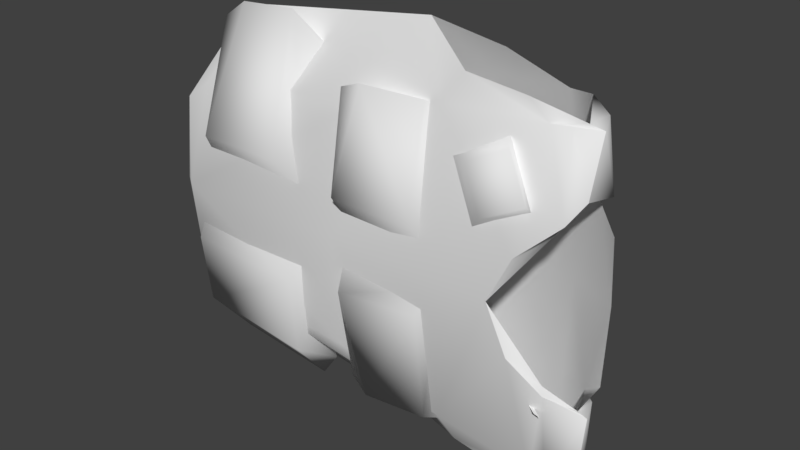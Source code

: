 # Source: vest.blend  (saved by Blender 2.93.20; exported with 4.5.12 LTS)
import bpy
from mathutils import Matrix  # noqa: F401  (used for matrix-valued properties, if any)

bpy.ops.wm.read_factory_settings(use_empty=True)
scene = bpy.context.scene
scene.name = 'Scene'

# ---- collections
col_collection_1 = bpy.data.collections.new('Collection 1'); scene.collection.children.link(col_collection_1)

# ---- materials (node trees are filled in below, after node groups)
mat_body_bmp = bpy.data.materials.new('body_bmp')
mat_body_bmp.alpha_threshold = 0.0
mat_body_bmp.use_transparent_shadow = False
mat_body_bmp.specular_color = (0.0, 0.0, 0.0)
mat_body_bmp.roughness = 0.5

# ---- material node trees

# ---- world
world_world = bpy.data.worlds.new('World'); scene.world = world_world
world_world.color = (0.05088, 0.05088, 0.05088)
world_world.use_sun_shadow = False
world_world.sun_shadow_jitter_overblur = 0.0
world_world.cycles.sampling_method = 'MANUAL'

# ---- meshes
me_vest_ms3d_m = bpy.data.meshes.new('vest.ms3d.m')
me_vest_ms3d_m.from_pydata([(1.741, 3.109, 8.704), (3.881, 0.8433, 6.684), (-7.025, 3.12, 7.504), (-7.839, 0.9083, 4.614), (-0.7037, 0.762, 5.074), (-8.47, 0.1645, 0.3038), (-0.7146, 0.342, 0.3239), (-0.7537, 0.75, -4.696), (4.049, 0.8173, -5.906), (-7.82, 0.9056, -4.406), (-7.025, 3.116, -6.946), (-8.005, 3.04, -6.056), (-7.182, 4.452, -4.856), (-7.832, 4.884, -2.086), (-7.031, 5.44, 0.3439), (-7.822, 4.884, 2.754), (7.251, 0.9576, -7.068), (4.492, 1.407, -7.145), (8.312, 0.732, -6.311), (1.711, 3.117, -8.256), (3.896, 4.095, -6.616), (-2.662, 5.212, 0.3439), (-7.203, 4.336, 5.344), (-7.822, 4.884, 2.754), (-7.995, 3.052, 6.804), (9.186, 1.518, 7.067), (9.419, 2.309, 7.172), (9.826, 1.385, 7.032), (9.863, 2.224, 4.547), (8.582, 2.647, 7.561), (9.171, 2.552, 4.154), (7.884, 3.267, 4.508), (7.932, 3.554, 0.3739), (4.548, 4.513, 0.3339), (7.881, 3.267, -4.206), (7.918, 2.799, -7.844), (4.476, 3.585, -7.684), (4.057, 0.7109, -0.4161), (-0.2052, 0.05781, -1.776), (-0.2943, 0.4979, -0.7361), (-0.1919, 1.65, -5.566), (-0.1039, 0.6898, -5.846), (0.8355, 0.3815, -6.216), (3.314, 0.2998, -1.546), (3.502, 0.6492, -6.176), (4.259, 1.126, -6.106), (-0.3125, 1.358, 6.154), (4.116, 1.222, 6.404), (0.7057, 0.4775, 6.704), (3.372, 0.7586, 6.664), (3.896, 0.7223, 0.9039), (3.158, 0.2414, 1.994), (-0.3154, -0.04615, 2.224), (-0.3639, 0.6899, 6.284), (-0.2741, 0.5859, 1.264), (-6.977, 2.557, 5.864), (-2.057, 2.46, 6.504), (-6.089, 1.585, 8.114), (-3.409, 1.484, 8.354), (-2.091, 0.7079, 1.484), (-3.252, -0.1118, 2.894), (-7.252, 0.1135, 2.754), (-7.269, 1.697, 7.324), (-7.451, 0.7575, 1.604), (-6.774, 4.021, -4.466), (-0.09393, 4.295, -5.396), (-5.722, 5.373, -5.266), (-1.242, 5.524, -5.456), (0.01737, 4.927, -1.586), (-1.271, 5.892, -2.836), (-6.981, 5.661, -2.196), (-6.922, 5.149, -4.656), (-6.833, 4.677, -1.186), (0.7476, 5.047, 1.974), (-6.252, 5.461, 2.884), (-6.123, 4.849, 1.814), (-6.084, 4.025, 5.404), (-6.203, 4.901, 5.304), (-4.982, 5.193, 5.954), (-0.511, 5.791, 3.594), (-0.4917, 5.411, 6.194), (0.6264, 4.423, 6.204), (9.854, 1.376, -6.436), (8.971, 0.7359, -6.425), (10.15, 1.29, -3.43), (8.736, 0.5862, -2.773), (7.377, 0.2628, -1.626), (6.473, 0.2427, 0.3139), (9.987, 2.534, 0.4039), (9.259, 2.602, -3.321), (10.05, 2.192, -2.646), (9.714, 1.379, -3.359), (9.794, 2.2, -3.393), (10.15, 1.29, -3.43), (9.723, 2.104, -6.557), (9.854, 1.376, -6.436), (8.746, 2.524, -7.006), (9.206, 1.517, -6.32), (-2.458, 2.248, -6.796), (-7.487, 2.826, -5.746), (-7.938, 2.362, -7.436), (-8.281, 0.6258, -5.336), (-8.211, 0.8897, -0.6062), (-8.192, 0.1657, -2.116), (-2.952, 0.05609, -2.336), (-2.981, 0.4921, -5.786), (-2.978, 2.016, -7.646), (8.242, 0.7436, 7.074), (9.157, 0.5197, 3.902), (7.437, 0.2566, 2.274), (9.049, 0.7519, 7.129), (9.826, 1.385, 7.032), (9.186, 1.518, 7.067), (7.259, 0.9558, 7.697), (4.576, 1.314, 7.794), (3.837, 4.108, 6.794), (-7.025, 3.12, 7.504), (1.741, 3.109, 8.704), (4.61, 3.554, 8.051), (7.586, 2.896, 7.466), (10.02, 2.21, 3.164), (-4.114, 4.452, 4.834), (-4.393, 4.905, 5.274), (1.827, 4.791, 5.564), (1.568, 5.295, 5.984), (-4.212, 5.292, 2.844), (1.709, 5.683, 3.564), (-3.973, 4.788, 2.424), (1.978, 5.187, 3.134), (-9.119, 1.005, 3.744), (-9.119, 0.6247, 0.2538), (-9.139, 0.9807, -2.956), (9.206, 1.517, -6.32), (-2.111, 0.8479, -0.9261), (9.596, 1.109, 4.653), (9.596, 1.109, 4.653), (9.157, 0.5197, 3.902), (9.596, 1.109, 4.653), (7.437, 0.2566, 2.274), (8.549, 0.8385, -2.546), (7.377, 0.2628, -1.626), (8.736, 0.5862, -2.773), (9.714, 1.379, -3.359), (-7.995, 3.052, 6.804), (1.827, 4.791, 5.564), (1.978, 5.187, 3.134), (-4.114, 4.452, 4.834), (-3.973, 4.788, 2.424), (8.358, 0.6436, -3.358), (8.851, 0.3458, -3.466), (8.113, 0.6205, -3.282), (8.606, 0.3226, -3.38), (5.287, 0.3412, 5.114), (7.101, 0.3117, 6.124), (6.125, 0.1497, 3.354), (7.94, 0.1202, 4.364), (4.422, 0.7903, 5.004), (5.534, 0.5374, 2.674), (6.828, 0.7527, 6.354), (7.94, 0.4997, 4.014), (9.714, 1.379, -3.359)], [], [(0, 2, 1), (2, 3, 1), (1, 3, 4), (3, 5, 4), (4, 5, 6), (5, 7, 6), (6, 7, 8), (7, 9, 8), (8, 9, 10), (9, 11, 10), (10, 11, 12), (11, 13, 12), (12, 13, 14), (13, 15, 14), (16, 18, 17), (18, 8, 17), (17, 8, 19), (8, 10, 19), (19, 10, 20), (10, 12, 20), (20, 12, 21), (12, 14, 21), (21, 14, 22), (14, 23, 22), (22, 23, 24), (25, 27, 26), (27, 28, 26), (26, 28, 29), (28, 30, 29), (29, 30, 31), (30, 32, 31), (31, 32, 33), (32, 34, 33), (33, 34, 20), (34, 35, 20), (20, 35, 36), (37, 39, 38), (39, 40, 38), (38, 40, 41), (40, 42, 41), (41, 42, 38), (42, 43, 38), (38, 43, 37), (43, 44, 37), (37, 44, 45), (44, 42, 45), (45, 42, 40), (46, 48, 47), (48, 49, 47), (47, 49, 50), (49, 51, 50), (50, 51, 52), (51, 48, 52), (52, 48, 53), (48, 46, 53), (53, 46, 52), (46, 54, 52), (52, 54, 50), (55, 57, 56), (57, 58, 56), (56, 58, 59), (58, 60, 59), (59, 60, 61), (60, 57, 61), (61, 57, 62), (57, 55, 62), (62, 55, 61), (55, 63, 61), (61, 63, 59), (64, 66, 65), (66, 67, 65), (65, 67, 68), (67, 69, 68), (68, 69, 70), (69, 66, 70), (70, 66, 71), (66, 64, 71), (71, 64, 70), (64, 72, 70), (70, 72, 68), (73, 75, 74), (75, 76, 74), (74, 76, 77), (76, 78, 77), (77, 78, 74), (78, 79, 74), (74, 79, 73), (79, 80, 73), (73, 80, 81), (80, 78, 81), (81, 78, 76), (82, 84, 83), (84, 85, 83), (83, 85, 18), (85, 86, 18), (18, 86, 8), (86, 87, 8), (8, 87, 6), (87, 1, 6), (6, 1, 4), (88, 90, 89), (90, 91, 89), (89, 91, 92), (91, 93, 92), (92, 93, 94), (93, 95, 94), (94, 95, 96), (95, 97, 96), (98, 100, 99), (100, 101, 99), (99, 101, 102), (101, 103, 102), (102, 103, 104), (103, 101, 104), (104, 101, 105), (101, 100, 105), (105, 100, 106), (107, 109, 108), (107, 108, 110), (107, 110, 111), (107, 111, 112), (107, 112, 113), (107, 113, 114), (107, 114, 1), (107, 1, 109), (115, 22, 116), (115, 116, 117), (115, 117, 118), (115, 118, 119), (115, 119, 31), (115, 31, 33), (115, 33, 21), (115, 21, 22), (120, 88, 30), (30, 88, 32), (88, 89, 32), (32, 89, 34), (89, 96, 34), (34, 96, 35), (121, 123, 122), (123, 124, 122), (122, 124, 125), (124, 126, 125), (125, 126, 127), (126, 128, 127), (5, 3, 129), (5, 129, 130), (5, 130, 131), (5, 131, 9), (5, 9, 7), (18, 132, 83), (132, 82, 83), (102, 104, 133), (104, 105, 133), (133, 105, 98), (105, 106, 98), (30, 28, 134), (134, 28, 27), (111, 110, 135), (110, 108, 135), (136, 138, 137), (137, 138, 87), (87, 140, 139), (140, 141, 139), (139, 141, 142), (92, 94, 89), (94, 96, 89), (2, 143, 3), (143, 129, 3), (144, 146, 145), (146, 147, 145), (128, 126, 123), (126, 124, 123), (148, 150, 149), (150, 151, 149), (152, 154, 153), (154, 155, 153), (156, 157, 152), (157, 154, 152), (158, 156, 153), (156, 152, 153), (159, 158, 155), (158, 153, 155), (157, 159, 154), (159, 155, 154), (1, 87, 109), (0, 1, 114), (22, 24, 116), (20, 21, 33), (85, 84, 160), (25, 26, 29), (131, 11, 9), (20, 36, 19), (42, 44, 43), (48, 51, 49), (57, 60, 58), (66, 69, 67), (78, 80, 79), (106, 100, 98), (29, 31, 119)])
me_vest_ms3d_m.polygons.foreach_set('use_smooth', [True] * 200)
_k = set([(0, 2), (0, 114), (2, 143), (11, 13), (11, 131), (13, 15), (14, 15), (14, 23), (16, 17), (16, 18), (17, 19), (18, 132), (19, 36), (23, 24), (24, 116), (25, 27), (25, 29), (27, 134), (29, 119), (30, 120), (30, 134), (35, 36), (35, 96), (37, 39), (37, 45), (39, 40), (40, 45), (46, 47), (46, 54), (47, 50), (50, 54), (55, 56), (55, 63), (56, 59), (59, 63), (64, 65), (64, 72), (65, 68), (68, 72), (73, 75), (73, 81), (75, 76), (76, 81), (82, 84), (82, 132), (84, 160), (85, 86), (85, 160), (86, 87), (87, 109), (87, 137), (87, 138), (87, 139), (87, 140), (88, 90), (88, 120), (90, 91), (91, 93), (93, 95), (95, 97), (96, 97), (98, 99), (98, 133), (99, 102), (102, 133), (108, 109), (108, 135), (111, 112), (111, 135), (112, 113), (113, 114), (116, 117), (117, 118), (118, 119), (121, 122), (121, 123), (122, 125), (123, 128), (125, 127), (127, 128), (129, 130), (129, 143), (130, 131), (136, 137), (136, 138), (139, 142), (140, 141), (141, 142), (144, 145), (144, 146), (145, 147), (146, 147), (148, 149), (148, 150), (149, 151), (150, 151), (156, 157), (156, 158), (157, 159), (158, 159)])
me_vest_ms3d_m.attributes.new('sharp_edge', 'BOOLEAN', 'EDGE').data.foreach_set('value', [ (min(e.vertices), max(e.vertices)) in _k for e in me_vest_ms3d_m.edges])
_uv = me_vest_ms3d_m.uv_layers.new(name='ms3d_uv_layer')
_uv.uv.foreach_set('vector', [-0.001302, 0.4188, 0.0293, 0.1093, 0.1348, 0.6176, 0.0293, 0.1093, 0.1602, 0.09338, 0.1348, 0.6176, 0.1348, 0.6176, 0.1602, 0.09338, 0.166, 0.4031, 0.1602, 0.09338, 0.2598, 0.06547, 0.166, 0.4031, 0.166, 0.4031, 0.2598, 0.06547, 0.2578, 0.3992, 0.2598, 0.06547, 0.3672, 0.3992, 0.2578, 0.3992, 0.2578, 0.3992, 0.3672, 0.3992, 0.3744, 0.5737, 0.3672, 0.3992, 0.3633, 0.09338, 0.3744, 0.5737, 0.3744, 0.5737, 0.3633, 0.09338, 0.4941, 0.1093, 0.3633, 0.09338, 0.4902, 0.05752, 0.4941, 0.1093, 0.4941, 0.1093, 0.4902, 0.05752, 0.5762, 0.09725, 0.4902, 0.05752, 0.627, 0.03776, 0.5762, 0.09725, 0.5762, 0.09725, 0.627, 0.03776, 0.6953, 0.0457, 0.627, 0.03776, 0.7363, 0.005975, 0.6953, 0.0457, 0.4232, 0.7924, 0.4023, 0.8201, 0.4199, 0.5843, 0.4023, 0.8201, 0.3744, 0.5737, 0.4199, 0.5843, 0.4199, 0.5843, 0.3744, 0.5737, 0.5202, 0.4188, 0.3744, 0.5737, 0.4941, 0.1093, 0.5202, 0.4188, 0.5202, 0.4188, 0.4941, 0.1093, 0.6321, 0.5422, 0.4941, 0.1093, 0.5762, 0.09725, 0.6321, 0.5422, 0.6321, 0.5422, 0.5762, 0.09725, 0.7109, 0.2244, 0.5762, 0.09725, 0.6953, 0.0457, 0.7109, 0.2244, 0.7109, 0.2244, 0.6953, 0.0457, 0.5762, 0.09725, 0.6953, 0.0457, 0.627, 0.03776, 0.5762, 0.09725, 0.5762, 0.09725, 0.627, 0.03776, 0.4902, 0.05752, 0.6465, 0.9352, 0.6602, 0.9393, 0.6543, 0.8281, 0.6602, 0.9393, 0.709, 0.8321, 0.6543, 0.8281, 0.6543, 0.8281, 0.709, 0.8321, 0.6439, 0.7883, 0.709, 0.8321, 0.7129, 0.7804, 0.6439, 0.7883, 0.6439, 0.7883, 0.7129, 0.7804, 0.6914, 0.705, 0.7129, 0.7804, 0.7813, 0.6374, 0.6914, 0.705, 0.6914, 0.705, 0.7813, 0.6374, 0.7539, 0.4786, 0.7813, 0.6374, 0.6914, 0.705, 0.7539, 0.4786, 0.7539, 0.4786, 0.6914, 0.705, 0.6321, 0.5422, 0.6914, 0.705, 0.6471, 0.7394, 0.6321, 0.5422, 0.6321, 0.5422, 0.6471, 0.7394, 0.6198, 0.5778, 0.9941, 0.705, 0.9961, 0.5343, 0.9785, 0.5502, 0.9961, 0.5343, 0.8652, 0.5343, 0.9785, 0.5502, 0.9785, 0.5502, 0.8652, 0.5343, 0.8828, 0.5461, 0.8652, 0.5343, 0.8809, 0.5897, 0.8828, 0.5461, 0.8828, 0.5461, 0.8809, 0.5897, 0.9785, 0.5502, 0.8809, 0.5897, 0.9785, 0.6812, 0.9785, 0.5502, 0.9785, 0.5502, 0.9785, 0.6812, 0.9941, 0.705, 0.9785, 0.6812, 0.877, 0.685, 0.9941, 0.705, 0.9941, 0.705, 0.877, 0.685, 0.8574, 0.7129, 0.877, 0.685, 0.8809, 0.5897, 0.8574, 0.7129, 0.8574, 0.7129, 0.8809, 0.5897, 0.8652, 0.5343, 0.8652, 0.5343, 0.8809, 0.5897, 0.8574, 0.7129, 0.8809, 0.5897, 0.877, 0.685, 0.8574, 0.7129, 0.8574, 0.7129, 0.877, 0.685, 0.9941, 0.705, 0.877, 0.685, 0.9785, 0.6812, 0.9941, 0.705, 0.9941, 0.705, 0.9785, 0.6812, 0.9785, 0.5502, 0.9785, 0.6812, 0.8809, 0.5897, 0.9785, 0.5502, 0.9785, 0.5502, 0.8809, 0.5897, 0.8828, 0.5461, 0.8809, 0.5897, 0.8652, 0.5343, 0.8828, 0.5461, 0.8828, 0.5461, 0.8652, 0.5343, 0.9785, 0.5502, 0.8652, 0.5343, 0.9961, 0.5343, 0.9785, 0.5502, 0.9785, 0.5502, 0.9961, 0.5343, 0.9941, 0.705, 0.8398, 0.3633, 0.8066, 0.2918, 0.7324, 0.3595, 0.8066, 0.2918, 0.7578, 0.2959, 0.7324, 0.3595, 0.7324, 0.3595, 0.7578, 0.2959, 0.7344, 0.0019, 0.7578, 0.2959, 0.7559, 0.03776, 0.7344, 0.0019, 0.7344, 0.0019, 0.7559, 0.03776, 0.832, 0.04163, 0.7559, 0.03776, 0.8066, 0.2918, 0.832, 0.04163, 0.832, 0.04163, 0.8066, 0.2918, 0.8301, 0.2721, 0.8066, 0.2918, 0.8398, 0.3633, 0.8301, 0.2721, 0.8301, 0.2721, 0.8398, 0.3633, 0.832, 0.04163, 0.8398, 0.3633, 0.8418, 0.0019, 0.832, 0.04163, 0.832, 0.04163, 0.8418, 0.0019, 0.7344, 0.0019, 0.9922, 0.5461, 0.9531, 0.5143, 0.8418, 0.5581, 0.9531, 0.5143, 0.8711, 0.5104, 0.8418, 0.5581, 0.8418, 0.5581, 0.8711, 0.5104, 0.8438, 0.3436, 0.8711, 0.5104, 0.8691, 0.3872, 0.8438, 0.3436, 0.8438, 0.3436, 0.8691, 0.3872, 0.9863, 0.3872, 0.8691, 0.3872, 0.9531, 0.5143, 0.9863, 0.3872, 0.9863, 0.3872, 0.9531, 0.5143, 0.9824, 0.5025, 0.9531, 0.5143, 0.9922, 0.5461, 0.9824, 0.5025, 0.9824, 0.5025, 0.9922, 0.5461, 0.9863, 0.3872, 0.9922, 0.5461, 0.9941, 0.3315, 0.9863, 0.3872, 0.9863, 0.3872, 0.9941, 0.3315, 0.8438, 0.3436, 0.0527, 0.8439, 0.0547, 0.6215, 0.0449, 0.6374, 0.0547, 0.6215, 0.0039, 0.6056, 0.0449, 0.6374, 0.0449, 0.6374, 0.0039, 0.6056, 0.0098, 0.6215, 0.0039, 0.6056, 0.0098, 0.6573, 0.0098, 0.6215, 0.0098, 0.6215, 0.0098, 0.6573, 0.0449, 0.6374, 0.0098, 0.6573, 0.043, 0.7845, 0.0449, 0.6374, 0.0449, 0.6374, 0.043, 0.7845, 0.0527, 0.8439, 0.043, 0.7845, 0.0137, 0.7804, 0.0527, 0.8439, 0.0527, 0.8439, 0.0137, 0.7804, 0.0, 0.836, 0.0137, 0.7804, 0.0098, 0.6573, 0.0, 0.836, 0.0, 0.836, 0.0098, 0.6573, 0.0039, 0.6056, 0.4316, 0.9472, 0.3705, 0.9802, 0.4063, 0.848, 0.3705, 0.9802, 0.3477, 0.8678, 0.4063, 0.848, 0.4063, 0.848, 0.3477, 0.8678, 0.4023, 0.8201, 0.3477, 0.8678, 0.3066, 0.7724, 0.4023, 0.8201, 0.4023, 0.8201, 0.3066, 0.7724, 0.3744, 0.5737, 0.3066, 0.7724, 0.2578, 0.7327, 0.3744, 0.5737, 0.3744, 0.5737, 0.2578, 0.7327, 0.2578, 0.3992, 0.2578, 0.7327, 0.1348, 0.6176, 0.2578, 0.3992, 0.2578, 0.3992, 0.1348, 0.6176, 0.166, 0.4031, 0.7878, 0.7262, 0.737, 0.7936, 0.7129, 0.7804, 0.737, 0.7936, 0.7103, 0.9287, 0.7129, 0.7804, 0.7129, 0.7804, 0.7103, 0.9287, 0.709, 0.8321, 0.7103, 0.9287, 0.6966, 0.9325, 0.709, 0.8321, 0.709, 0.8321, 0.6966, 0.9325, 0.6543, 0.8281, 0.6966, 0.9325, 0.6602, 0.9393, 0.6543, 0.8281, 0.6543, 0.8281, 0.6602, 0.9393, 0.6439, 0.7883, 0.6602, 0.9393, 0.6465, 0.9352, 0.6439, 0.7883, 0.9961, 0.3315, 0.9844, 0.01779, 0.9961, 0.0019, 0.9844, 0.01779, 0.916, 0.01779, 0.9961, 0.0019, 0.9961, 0.0019, 0.916, 0.01779, 0.832, 0.005975, 0.916, 0.01779, 0.8574, 0.01779, 0.832, 0.005975, 0.832, 0.005975, 0.8574, 0.01779, 0.8535, 0.3157, 0.8574, 0.01779, 0.916, 0.01779, 0.8535, 0.3157, 0.8535, 0.3157, 0.916, 0.01779, 0.916, 0.3197, 0.916, 0.01779, 0.9844, 0.01779, 0.916, 0.3197, 0.916, 0.3197, 0.9844, 0.01779, 0.9844, 0.3236, 0.1055, 0.8242, 0.2109, 0.7765, 0.1602, 0.8796, 0.1055, 0.8242, 0.1602, 0.8796, 0.0996, 0.8598, 0.1055, 0.8242, 0.0996, 0.8598, 0.0762, 0.9591, 0.1055, 0.8242, 0.0762, 0.9591, 0.0645, 0.9432, 0.1055, 0.8242, 0.0645, 0.9432, 0.0801, 0.7845, 0.1055, 0.8242, 0.0801, 0.7845, 0.08921, 0.599, 0.1055, 0.8242, 0.08921, 0.599, 0.1348, 0.6176, 0.1055, 0.8242, 0.1348, 0.6176, 0.2109, 0.7765, 0.6321, 0.5422, 0.5762, 0.09725, 0.4941, 0.1093, 0.6321, 0.5422, 0.4941, 0.1093, 0.5202, 0.4188, 0.6321, 0.5422, 0.5202, 0.4188, 0.6198, 0.5778, 0.6321, 0.5422, 0.6198, 0.5778, 0.6471, 0.7394, 0.6321, 0.5422, 0.6471, 0.7394, 0.6914, 0.705, 0.6321, 0.5422, 0.6914, 0.705, 0.7539, 0.4786, 0.6321, 0.5422, 0.7539, 0.4786, 0.7109, 0.2244, 0.6321, 0.5422, 0.7109, 0.2244, 0.5762, 0.09725, 0.737, 0.7936, 0.7878, 0.7262, 0.7129, 0.7804, 0.7129, 0.7804, 0.7878, 0.7262, 0.7813, 0.6374, 0.7878, 0.7262, 0.7129, 0.7804, 0.7813, 0.6374, 0.7813, 0.6374, 0.7129, 0.7804, 0.6914, 0.705, 0.7129, 0.7804, 0.6439, 0.7883, 0.6914, 0.705, 0.6914, 0.705, 0.6439, 0.7883, 0.6471, 0.7394, 0.793, 0.5422, 0.793, 0.7209, 0.8027, 0.5381, 0.793, 0.7209, 0.8027, 0.685, 0.8027, 0.5381, 0.8027, 0.5381, 0.8027, 0.685, 0.8516, 0.5381, 0.8027, 0.685, 0.8535, 0.685, 0.8516, 0.5381, 0.8516, 0.5381, 0.8535, 0.685, 0.8633, 0.5502, 0.8535, 0.685, 0.8672, 0.7089, 0.8633, 0.5502, 0.2598, 0.06547, 0.1602, 0.09338, 0.1777, 0.02574, 0.2598, 0.06547, 0.1777, 0.02574, 0.2598, 0.009846, 0.2598, 0.06547, 0.2598, 0.009846, 0.332, 0.01779, 0.2598, 0.06547, 0.332, 0.01779, 0.3633, 0.09338, 0.2598, 0.06547, 0.3633, 0.09338, 0.3672, 0.3992, 0.4023, 0.8201, 0.4395, 0.9313, 0.4063, 0.848, 0.4395, 0.9313, 0.4316, 0.9472, 0.4063, 0.848, 0.832, 0.005975, 0.8535, 0.3157, 0.832, 0.3474, 0.8535, 0.3157, 0.916, 0.3197, 0.832, 0.3474, 0.832, 0.3474, 0.916, 0.3197, 0.9961, 0.3315, 0.916, 0.3197, 0.9844, 0.3236, 0.9961, 0.3315, 0.7129, 0.7804, 0.709, 0.8321, 0.6992, 0.9405, 0.6992, 0.9405, 0.709, 0.8321, 0.6602, 0.9393, 0.0762, 0.9591, 0.0996, 0.8598, 0.1055, 0.9922, 0.0996, 0.8598, 0.1602, 0.8796, 0.1055, 0.9922, 0.3477, 0.8678, 0.3066, 0.7724, 0.2819, 0.7696, 0.2819, 0.7696, 0.3066, 0.7724, 0.2578, 0.7327, 0.2578, 0.7327, 0.2109, 0.7765, 0.1953, 0.8598, 0.2109, 0.7765, 0.1602, 0.8796, 0.1953, 0.8598, 0.1953, 0.8598, 0.1602, 0.8796, 0.1224, 0.9961, 0.709, 0.8321, 0.6543, 0.8281, 0.7129, 0.7804, 0.6543, 0.8281, 0.6439, 0.7883, 0.7129, 0.7804, 0.0293, 0.1093, 0.0352, 0.05752, 0.1602, 0.09338, 0.0352, 0.05752, 0.1777, 0.02574, 0.1602, 0.09338, 0.8027, 0.685, 0.8027, 0.5381, 0.8535, 0.685, 0.8027, 0.5381, 0.8516, 0.5381, 0.8535, 0.685, 0.8672, 0.7089, 0.8535, 0.685, 0.793, 0.7209, 0.8535, 0.685, 0.8027, 0.685, 0.793, 0.7209, 0.3555, 1.205, 0.3594, 1.229, 0.3672, 1.217, 0.3594, 1.229, 0.3711, 1.237, 0.3672, 1.217, 0.7832, 0.4746, 0.8281, 0.4786, 0.7852, 0.3554, 0.8281, 0.4786, 0.8281, 0.3633, 0.7852, 0.3554, 0.7715, 0.5025, 0.8398, 0.5025, 0.7832, 0.4746, 0.8398, 0.5025, 0.8281, 0.4786, 0.7832, 0.4746, 0.7715, 0.3356, 0.7715, 0.5025, 0.7852, 0.3554, 0.7715, 0.5025, 0.7832, 0.4746, 0.7852, 0.3554, 0.8398, 0.3395, 0.7715, 0.3356, 0.8281, 0.3633, 0.7715, 0.3356, 0.7852, 0.3554, 0.8281, 0.3633, 0.8398, 0.5025, 0.8398, 0.3395, 0.8281, 0.4786, 0.8398, 0.3395, 0.8281, 0.3633, 0.8281, 0.4786, 0.1348, 0.6176, 0.2578, 0.7327, 0.2109, 0.7765, -0.001302, 0.4188, 0.1348, 0.6176, 0.08921, 0.599, 0.5762, 0.09725, 0.4902, 0.05752, 0.4941, 0.1093, 0.6321, 0.5422, 0.7109, 0.2244, 0.7539, 0.4786, 0.3477, 0.8678, 0.3705, 0.9802, 0.3587, 0.9737, 0.6465, 0.9352, 0.6543, 0.8281, 0.6439, 0.7883, 0.332, 0.01779, 0.4902, 0.05752, 0.3633, 0.09338, 0.6321, 0.5422, 0.6198, 0.5778, 0.5202, 0.4188, 0.8809, 0.5897, 0.877, 0.685, 0.9785, 0.6812, 0.8809, 0.5897, 0.9785, 0.6812, 0.877, 0.685, 0.8066, 0.2918, 0.7559, 0.03776, 0.7578, 0.2959, 0.9531, 0.5143, 0.8691, 0.3872, 0.8711, 0.5104, 0.0098, 0.6573, 0.0137, 0.7804, 0.043, 0.7845, 0.9844, 0.3236, 0.9844, 0.01779, 0.9961, 0.3315, 0.6439, 0.7883, 0.6914, 0.705, 0.6471, 0.7394])
me_vest_ms3d_m.materials.append(mat_body_bmp)
me_vest_ms3d_m.use_remesh_preserve_volume = False
me_vest_ms3d_m.use_remesh_preserve_attributes = False
me_vest_ms3d_m.use_mirror_vertex_groups = False
me_vest_ms3d_m.update()
arm_vest_ms3d_a = bpy.data.armatures.new('vest.ms3d.a')  # bones are not reproduced

# ---- objects
ob_vest_ms3d_eo = bpy.data.objects.new('vest.ms3d.eo', None)
ob_vest_ms3d_ao = bpy.data.objects.new('vest.ms3d.ao', arm_vest_ms3d_a)
ob_vest_ms3d_mo = bpy.data.objects.new('vest.ms3d.mo', me_vest_ms3d_m)

# ---- transforms, parenting, visibility, modifiers, constraints
ob_vest_ms3d_eo.location = (0.0, 0.0, 0.0)
ob_vest_ms3d_eo.empty_image_offset = (0.0, 0.0)
ob_vest_ms3d_eo.lineart.crease_threshold = 0.0
ob_vest_ms3d_ao.parent = ob_vest_ms3d_eo
ob_vest_ms3d_ao.location = (0.0, 0.0, 0.0)
ob_vest_ms3d_ao.show_in_front = True
ob_vest_ms3d_ao.lineart.crease_threshold = 0.0
ob_vest_ms3d_mo.parent = ob_vest_ms3d_eo
ob_vest_ms3d_mo.location = (0.0, 0.0, 0.0)
ob_vest_ms3d_mo.lineart.crease_threshold = 0.0
_vg = ob_vest_ms3d_mo.vertex_groups.new(name='body_bmp')
_vg.add([0, 1, 2, 3, 4, 5, 6, 7, 8, 9, 10, 11, 12, 13, 14, 15, 16, 17, 18, 19, 20, 21, 22, 23, 24, 25, 26, 27, 28, 29, 30, 31, 32, 33, 34, 35, 36, 37, 38, 39, 40, 41, 42, 43, 44, 45, 46, 47, 48, 49, 50, 51, 52, 53, 54, 55, 56, 57, 58, 59, 60, 61, 62, 63, 64, 65, 66, 67, 68, 69, 70, 71, 72, 73, 74, 75, 76, 77, 78, 79, 80, 81, 82, 83, 84, 85, 86, 87, 88, 89, 90, 91, 92, 93, 94, 95, 96, 97, 98, 99, 100, 101, 102, 103, 104, 105, 106, 107, 108, 109, 110, 111, 112, 113, 114, 115, 116, 117, 118, 119, 120, 121, 122, 123, 124, 125, 126, 127, 128, 129, 130, 131, 132, 133, 134, 135, 136, 137, 138, 139, 140, 141, 142, 143, 144, 145, 146, 147, 148, 149, 150, 151, 152, 153, 154, 155, 156, 157, 158, 159, 160], 1.0, 'REPLACE')
_m = ob_vest_ms3d_mo.modifiers.new('ms3d_smoothing_groups', 'EDGE_SPLIT')
_m.use_edge_angle = False
_m = ob_vest_ms3d_mo.modifiers.new('vest.ms3d.a', 'ARMATURE')
_m.object = ob_vest_ms3d_ao

# ---- collection membership
col_collection_1.objects.link(ob_vest_ms3d_eo)
col_collection_1.objects.link(ob_vest_ms3d_ao)
col_collection_1.objects.link(ob_vest_ms3d_mo)

# ---- scene / render settings (as saved in the file)
scene.frame_start = 0; scene.frame_end = 0; scene.frame_set(0)
scene.render.engine = 'BLENDER_EEVEE_NEXT'
scene.render.resolution_percentage = 50
scene.render.dither_intensity = 0.0
scene.cycles.use_denoising = False
scene.cycles.samples = 128
scene.cycles.sampling_pattern = 'TABULATED_SOBOL'
scene.cycles.use_adaptive_sampling = False
scene.cycles.use_light_tree = False
scene.cycles.blur_glossy = 0.0
scene.cycles.sample_clamp_indirect = 0.0
scene.view_settings.view_transform = 'Standard'
bpy.context.view_layer.update()

# ---- added for rendering (the .blend has no active camera and no usable light): camera, sun
cam_auto = bpy.data.cameras.new('AutoCamera')
cam_auto.lens = 50.0
cam_auto.sensor_width = 36.0
cam_auto.clip_end = 1000.0
ob_auto_camera = bpy.data.objects.new('AutoCamera', cam_auto)
scene.collection.objects.link(ob_auto_camera)
ob_auto_camera.location = (24.911, -26.3961, 19.7479)
ob_auto_camera.rotation_euler = (1.09748, -7.21219e-08, 0.694738)
scene.camera = ob_auto_camera
light_auto_sun = bpy.data.lights.new('AutoSun', 'SUN')
light_auto_sun.energy = 3.0
light_auto_sun.angle = 0.0523599
ob_auto_sun = bpy.data.objects.new('AutoSun', light_auto_sun)
scene.collection.objects.link(ob_auto_sun)
ob_auto_sun.rotation_euler = (0.872665, 0.174533, 0.523599)
bpy.context.view_layer.update()
